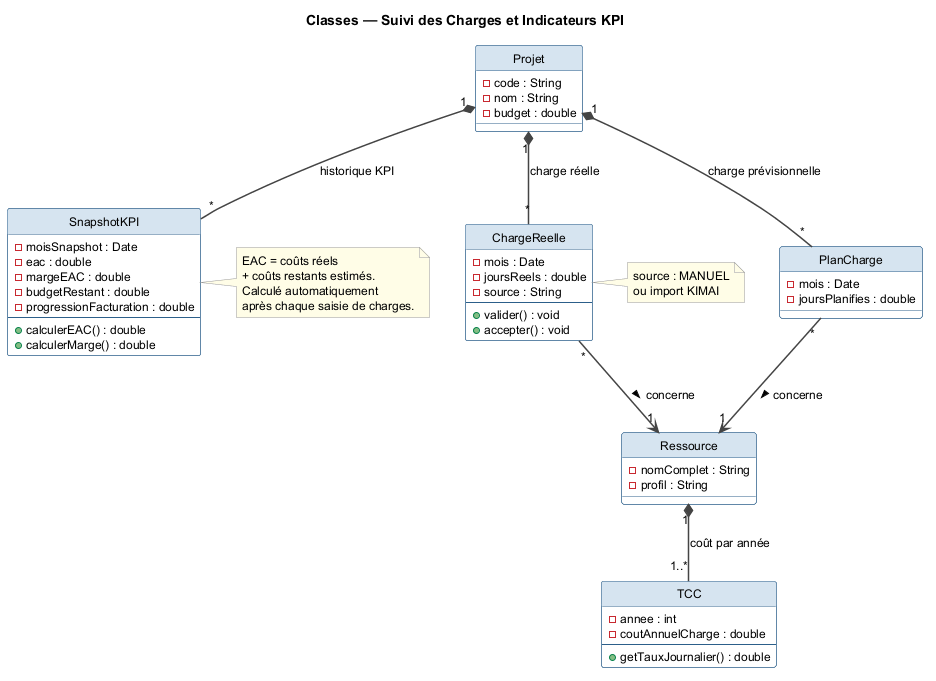

The diagram above was rendered by PlantUML. Its source (embedded in the PNG):
@startuml class_kpi
title Classes — Suivi des Charges et Indicateurs KPI

top to bottom direction

skinparam shadowing false
skinparam classBackgroundColor #FFFFFF
skinparam classBorderColor #2C5F8A
skinparam classHeaderBackgroundColor #D6E4F0
skinparam defaultFontName Helvetica
skinparam defaultFontSize 12
skinparam ArrowColor #444444
skinparam ArrowThickness 1.5
skinparam noteBorderColor #999999
skinparam noteBackgroundColor #FFFDE7
hide circle

class Projet {
  - code : String
  - nom : String
  - budget : double
}

class Ressource {
  - nomComplet : String
  - profil : String
}

class TCC {
  - annee : int
  - coutAnnuelCharge : double
  --
  + getTauxJournalier() : double
}

class PlanCharge {
  - mois : Date
  - joursPlanifies : double
}

class ChargeReelle {
  - mois : Date
  - joursReels : double
  - source : String
  --
  + valider() : void
  + accepter() : void
}

class SnapshotKPI {
  - moisSnapshot : Date
  - eac : double
  - margeEAC : double
  - budgetRestant : double
  - progressionFacturation : double
  --
  + calculerEAC() : double
  + calculerMarge() : double
}

Ressource "1"   *--  "1..*" TCC          : coût par année
Projet    "1"   *--  "*"    PlanCharge   : charge prévisionnelle
PlanCharge "*"  -->  "1"    Ressource    : concerne >
Projet    "1"   *--  "*"    ChargeReelle : charge réelle
ChargeReelle "*" --> "1"    Ressource    : concerne >
Projet    "1"   *--  "*"    SnapshotKPI  : historique KPI

note right of SnapshotKPI
  EAC = coûts réels
  + coûts restants estimés.
  Calculé automatiquement
  après chaque saisie de charges.
end note

note right of ChargeReelle
  source : MANUEL
  ou import KIMAI
end note

@enduml